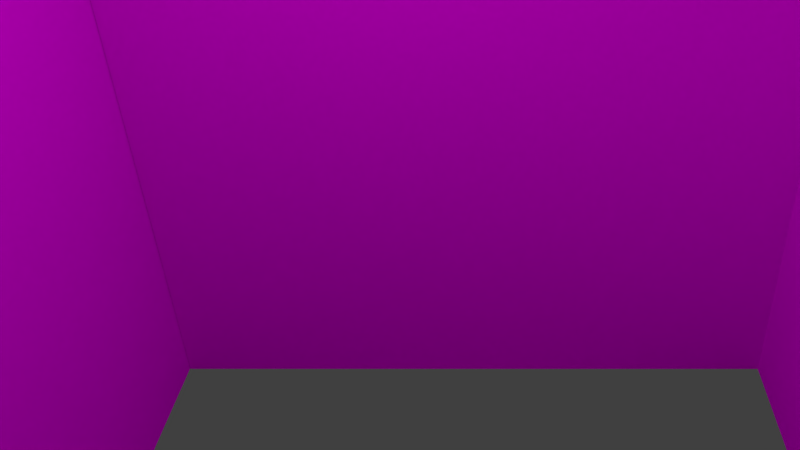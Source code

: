 # Source: materials.blend  (saved by Blender 2.78.0; exported with 4.5.12 LTS)
import bpy
from mathutils import Matrix  # noqa: F401  (used for matrix-valued properties, if any)

bpy.ops.wm.read_factory_settings(use_empty=True)
scene = bpy.context.scene
scene.name = 'Scene'

# ---- collections
col_collection_1 = bpy.data.collections.new('Collection 1'); scene.collection.children.link(col_collection_1)

# ---- images (referenced by path relative to the original .blend; pixels are not part of the script)
import os
ASSET_DIR = os.environ.get("B2B_ASSET_DIR", "")  # directory of the original .blend (textures are referenced by path, not embedded)
HERE = os.path.dirname(os.path.abspath(__file__))  # packed textures are extracted next to this script under _unpacked/

def load_image(name, relpath, width, height, colorspace="sRGB"):
    """Load a texture the original file referenced (path relative to the .blend, or extracted next to this script)."""
    p = next((c for c in (os.path.join(HERE, relpath), os.path.join(ASSET_DIR, relpath)) if relpath and os.path.exists(c)), "")
    if p:
        img = bpy.data.images.load(p, check_existing=True)
        img.name = name
    else:  # same state as the original file: an image datablock whose file is absent (Cycles renders it pink)
        img = bpy.data.images.new(name, width, height)
        img.source = "FILE"
        img.filepath = "//" + (relpath or name)
    img.colorspace_settings.name = colorspace
    return img
img_wall_paper_jpg = load_image('wall_paper.jpg', 'Textures/wall_paper.jpg', 1024, 1024, 'sRGB')

# ---- materials (node trees are filled in below, after node groups)
mat_wallpaper = bpy.data.materials.new('Wallpaper')
mat_wallpaper.alpha_threshold = 0.0
mat_wallpaper.preview_render_type = 'FLAT'
mat_wallpaper.roughness = 0.5

# ---- material node trees
mat_wallpaper.use_nodes = True; mat_wallpaper.node_tree.nodes.clear()
_N = mat_wallpaper.node_tree.nodes; _L = mat_wallpaper.node_tree.links
n0 = _N.new('ShaderNodeTexCoord'); n0.name = 'Texture Coordinate'; n0.location = (-737, 415)
n1 = _N.new('ShaderNodeBsdfDiffuse'); n1.name = 'Diffuse BSDF'; n1.location = (-131, 508)
n1.inputs[1].default_value = 0.1583
n2 = _N.new('ShaderNodeTexImage'); n2.name = 'Image Texture'; n2.location = (-453, 400)
n2.width = 140
n2.image = img_wall_paper_jpg
n3 = _N.new('ShaderNodeOutputMaterial'); n3.name = 'Material Output'; n3.location = (207, 297)
_L.new(n1.outputs[0], n3.inputs[0])
_L.new(n0.outputs[0], n2.inputs[0])
_L.new(n2.outputs[0], n1.inputs[0])
n3.is_active_output = True

# ---- world
world_world = bpy.data.worlds.new('World'); scene.world = world_world
world_world.color = (0.05088, 0.05088, 0.05088)
world_world.use_sun_shadow = False
world_world.sun_shadow_jitter_overblur = 0.0
world_world.cycles.sampling_method = 'MANUAL'

# ---- cameras
cam_camera = bpy.data.cameras.new('Camera')
cam_camera.clip_end = 100.0
cam_camera.lens = 35.0
cam_camera.sensor_width = 32.0
cam_camera.sensor_height = 18.0
cam_camera.ortho_scale = 7.314
cam_camera.shift_x = -0.13
cam_camera.shift_y = 0.06
cam_camera.dof.focus_distance = 0.0

# ---- lights
light_lamp = bpy.data.lights.new('Lamp', 'AREA')
light_lamp.transmission_factor = 0.0
light_lamp.cutoff_distance = 30.0
light_lamp.energy = 314.2
light_lamp.shadow_buffer_clip_start = 1.001
light_lamp.shadow_soft_size = 0.1
light_lamp.shadow_maximum_resolution = 0.006
light_lamp.use_absolute_resolution = True
light_lamp.shape = 'RECTANGLE'
light_lamp.size = 0.1
light_lamp.size_y = 0.1
light_lamp_001 = bpy.data.lights.new('Lamp.001', 'AREA')
light_lamp_001.transmission_factor = 0.0
light_lamp_001.cutoff_distance = 30.0
light_lamp_001.energy = 314.2
light_lamp_001.shadow_buffer_clip_start = 1.001
light_lamp_001.shadow_soft_size = 0.1
light_lamp_001.shadow_maximum_resolution = 0.006
light_lamp_001.use_absolute_resolution = True
light_lamp_001.shape = 'RECTANGLE'
light_lamp_001.size = 0.1
light_lamp_001.size_y = 0.1

# ---- meshes
me_wall_1 = bpy.data.meshes.new('Wall_1')
me_wall_1.from_pydata([(-1.0, -1.0, 0.0), (1.0, -1.0, 0.0), (-1.0, 1.0, 0.0), (1.0, 1.0, 0.0)], [], [(0, 1, 3, 2)])
me_wall_1.materials.append(mat_wallpaper)
me_wall_1.use_remesh_preserve_volume = False
me_wall_1.use_remesh_preserve_attributes = False
me_wall_1.use_mirror_vertex_groups = False
me_wall_1.update()
me_wall_2 = bpy.data.meshes.new('Wall_2')
me_wall_2.from_pydata([(-1.0, -1.0, 0.0), (1.0, -1.0, 0.0), (-1.0, 1.0, 0.0), (1.0, 1.0, 0.0)], [], [(0, 1, 3, 2)])
me_wall_2.materials.append(mat_wallpaper)
me_wall_2.use_remesh_preserve_volume = False
me_wall_2.use_remesh_preserve_attributes = False
me_wall_2.use_mirror_vertex_groups = False
me_wall_2.update()
me_wall_4 = bpy.data.meshes.new('Wall_4')
me_wall_4.from_pydata([(-1.0, -1.0, 0.0), (1.0, -1.0, 0.0), (-1.0, 1.0, 0.0), (1.0, 1.0, 0.0)], [], [(0, 1, 3, 2)])
me_wall_4.materials.append(mat_wallpaper)
me_wall_4.use_remesh_preserve_volume = False
me_wall_4.use_remesh_preserve_attributes = False
me_wall_4.use_mirror_vertex_groups = False
me_wall_4.update()

# ---- objects
ob_plane = bpy.data.objects.new('Plane', me_wall_1)
ob_lamp = bpy.data.objects.new('Lamp', light_lamp)
ob_camera = bpy.data.objects.new('Camera', cam_camera)
ob_lamp_001 = bpy.data.objects.new('Lamp.001', light_lamp_001)
ob_plane_002 = bpy.data.objects.new('Plane.002', me_wall_2)
ob_plane_003 = bpy.data.objects.new('Plane.003', me_wall_4)

# ---- transforms, parenting, visibility, modifiers, constraints
ob_plane.location = (-7.644, 0.1614, 0.6413)
ob_plane.rotation_euler = (0.0, 1.571, 0.0)
ob_plane.scale = (8.0, 8.0, 1.0)
ob_plane.lineart.crease_threshold = 0.0
ob_lamp.location = (3.0, 3.0, 12.0)
ob_lamp.rotation_euler = (0.0, 0.4363, 0.6109)
ob_lamp.lock_rotations_4d = False
ob_lamp.empty_display_type = 'ARROWS'
ob_lamp.color = (0.0, 0.0, 0.0, 0.0)
ob_lamp.lineart.crease_threshold = 0.0
ob_camera.location = (11.0, 1.0, 9.0)
ob_camera.rotation_euler = (0.9599, 0.0, 1.571)
ob_camera.lock_rotations_4d = False
ob_camera.empty_display_type = 'ARROWS'
ob_camera.color = (0.0, 0.0, 0.0, 0.0)
ob_camera.display_type = 'WIRE'
ob_camera.lineart.crease_threshold = 0.0
ob_lamp_001.location = (-3.0, -3.0, 12.0)
ob_lamp_001.rotation_euler = (0.0, -0.4363, 0.6109)
ob_lamp_001.lock_rotations_4d = False
ob_lamp_001.empty_display_type = 'ARROWS'
ob_lamp_001.color = (0.0, 0.0, 0.0, 0.0)
ob_lamp_001.lineart.crease_threshold = 0.0
ob_plane_002.location = (0.04017, -7.849, 0.6413)
ob_plane_002.rotation_euler = (0.0, 1.571, 1.571)
ob_plane_002.scale = (8.0, 8.0, 1.0)
ob_plane_002.lineart.crease_threshold = 0.0
ob_plane_003.location = (0.04017, 8.146, 0.6413)
ob_plane_003.rotation_euler = (0.0, 1.571, 1.571)
ob_plane_003.scale = (8.0, 8.0, 1.0)
ob_plane_003.lineart.crease_threshold = 0.0

# ---- collection membership
col_collection_1.objects.link(ob_plane)
col_collection_1.objects.link(ob_lamp)
col_collection_1.objects.link(ob_camera)
col_collection_1.objects.link(ob_lamp_001)
col_collection_1.objects.link(ob_plane_002)
col_collection_1.objects.link(ob_plane_003)

# ---- scene / render settings (as saved in the file)
scene.camera = ob_camera
scene.frame_start = 1; scene.frame_end = 250; scene.frame_set(1)
scene.render.engine = 'CYCLES'
scene.render.resolution_x = 1280
scene.render.resolution_y = 720
scene.render.dither_intensity = 0.0
scene.cycles.use_denoising = False
scene.cycles.samples = 128
scene.cycles.sampling_pattern = 'TABULATED_SOBOL'
scene.cycles.light_sampling_threshold = 0.0
scene.cycles.use_adaptive_sampling = False
scene.cycles.use_light_tree = False
scene.cycles.blur_glossy = 0.0
scene.cycles.sample_clamp_indirect = 0.0
scene.view_settings.view_transform = 'Standard'
bpy.context.view_layer.update()
